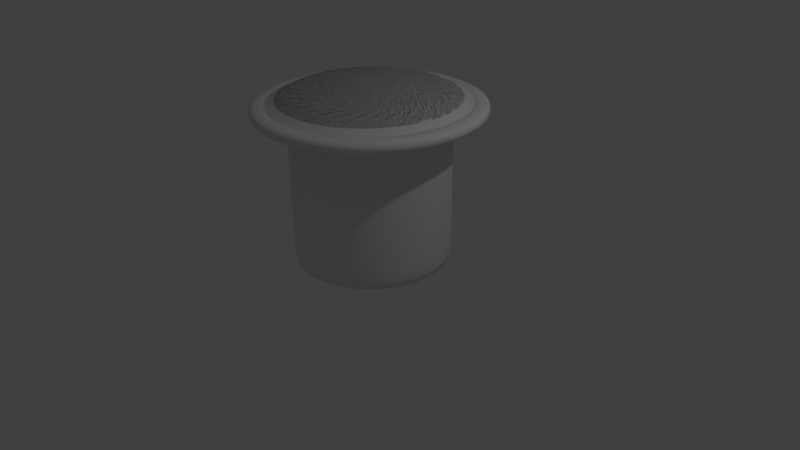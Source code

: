 # Source: Bumper.blend  (saved by Blender 2.74.5; exported with 4.5.12 LTS)
import bpy
from mathutils import Matrix  # noqa: F401  (used for matrix-valued properties, if any)

bpy.ops.wm.read_factory_settings(use_empty=True)
scene = bpy.context.scene
scene.name = 'Scene'

# ---- collections
col_collection_1 = bpy.data.collections.new('Collection 1'); scene.collection.children.link(col_collection_1)

# ---- world
world_world = bpy.data.worlds.new('World'); scene.world = world_world
world_world.color = (0.05088, 0.05088, 0.05088)
world_world.use_sun_shadow = False
world_world.sun_shadow_jitter_overblur = 0.0
world_world.cycles.sampling_method = 'MANUAL'
world_world.cycles.sample_map_resolution = 256

# ---- cameras
cam_camera = bpy.data.cameras.new('Camera')
cam_camera.clip_end = 100.0
cam_camera.lens = 35.0
cam_camera.sensor_width = 32.0
cam_camera.sensor_height = 18.0
cam_camera.ortho_scale = 7.314
cam_camera.dof.focus_distance = 0.0
cam_camera.dof.aperture_fstop = 128.0

# ---- lights
light_lamp = bpy.data.lights.new('Lamp', 'POINT')
light_lamp.transmission_factor = 0.0
light_lamp.cutoff_distance = 30.0
light_lamp.energy = 100.0
light_lamp.shadow_buffer_clip_start = 1.001
light_lamp.shadow_soft_size = 0.1
light_lamp.shadow_maximum_resolution = 0.006
light_lamp.use_absolute_resolution = True
light_lamp.cycles.use_multiple_importance_sampling = False

# ---- meshes
me_cylinder_001 = bpy.data.meshes.new('Cylinder.001')
me_cylinder_001.from_pydata([(0.1951, 0.9808, 2.197), (-1.463e-08, 1.0, 2.197), (0.3827, 0.9239, 2.197), (0.5556, 0.8315, 2.197), (0.7071, 0.7071, 2.197), (0.8315, 0.5556, 2.197), (0.9239, 0.3827, 2.197), (0.9808, 0.1951, 2.197), (1.0, 7.55e-08, 2.197), (0.9808, -0.1951, 2.197), (0.9239, -0.3827, 2.197), (0.8315, -0.5556, 2.197), (0.7071, -0.7071, 2.197), (0.5556, -0.8315, 2.197), (0.3827, -0.9239, 2.197), (0.1951, -0.9808, 2.197), (-3.405e-07, -1.0, 2.197), (-0.1951, -0.9808, 2.197), (-0.3827, -0.9239, 2.197), (-0.5556, -0.8315, 2.197), (-0.7071, -0.7071, 2.197), (-0.8315, -0.5556, 2.197), (-0.9239, -0.3827, 2.197), (-0.9808, -0.1951, 2.197), (-1.0, 9.656e-07, 2.197), (-0.9808, 0.1951, 2.197), (-0.9239, 0.3827, 2.197), (-0.8315, 0.5556, 2.197), (-0.7071, 0.7071, 2.197), (-0.5556, 0.8315, 2.197), (-0.3827, 0.9239, 2.197), (-0.1951, 0.9808, 2.197), (0.2199, 1.105, 2.116), (-3.156e-08, 1.127, 2.116), (0.4313, 1.041, 2.116), (0.6261, 0.937, 2.116), (0.7969, 0.7969, 2.116), (0.937, 0.6261, 2.116), (1.041, 0.4313, 2.116), (1.105, 0.2199, 2.116), (1.127, 4.902e-08, 2.116), (1.105, -0.2199, 2.116), (1.041, -0.4313, 2.116), (0.937, -0.6261, 2.116), (0.7969, -0.7969, 2.116), (0.6261, -0.937, 2.116), (0.4313, -1.041, 2.116), (0.2199, -1.105, 2.116), (-3.988e-07, -1.127, 2.116), (-0.2199, -1.105, 2.116), (-0.4313, -1.041, 2.116), (-0.6261, -0.937, 2.116), (-0.7969, -0.7969, 2.116), (-0.937, -0.6261, 2.116), (-1.041, -0.4313, 2.116), (-1.105, -0.2199, 2.116), (-1.127, 1.052e-06, 2.116), (-1.105, 0.2199, 2.116), (-1.041, 0.4313, 2.116), (-0.937, 0.6261, 2.116), (-0.7969, 0.7969, 2.116), (-0.6261, 0.937, 2.116), (-0.4313, 1.041, 2.116), (-0.2199, 1.105, 2.116), (0.1189, 0.5976, 2.263), (3.73e-08, 0.6093, 2.263), (0.2332, 0.5629, 2.263), (0.3385, 0.5066, 2.263), (0.4308, 0.4308, 2.263), (0.5066, 0.3385, 2.263), (0.5629, 0.2332, 2.263), (0.5976, 0.1189, 2.263), (0.6093, 1.573e-07, 2.263), (0.5976, -0.1189, 2.263), (0.5629, -0.2332, 2.263), (0.5066, -0.3385, 2.263), (0.4308, -0.4308, 2.263), (0.3385, -0.5066, 2.263), (0.2332, -0.5629, 2.263), (0.1189, -0.5976, 2.263), (-1.612e-07, -0.6093, 2.263), (-0.1189, -0.5976, 2.263), (-0.2332, -0.5629, 2.263), (-0.3385, -0.5066, 2.263), (-0.4308, -0.4308, 2.263), (-0.5066, -0.3385, 2.263), (-0.5629, -0.2332, 2.263), (-0.5976, -0.1189, 2.263), (-0.6093, 6.997e-07, 2.263), (-0.5976, 0.1189, 2.263), (-0.5629, 0.2332, 2.263), (-0.5066, 0.3385, 2.263), (-0.4308, 0.4308, 2.263), (-0.3385, 0.5066, 2.263), (-0.2332, 0.5629, 2.263), (-0.1189, 0.5976, 2.263), (0.07015, 0.3526, 2.303), (6.83e-08, 0.3596, 2.303), (0.1376, 0.3322, 2.303), (0.1998, 0.299, 2.303), (0.2542, 0.2542, 2.303), (0.299, 0.1998, 2.303), (0.3322, 0.1376, 2.303), (0.3526, 0.07015, 2.303), (0.3596, 2.188e-07, 2.303), (0.3526, -0.07015, 2.303), (0.3322, -0.1376, 2.303), (0.299, -0.1998, 2.303), (0.2542, -0.2542, 2.303), (0.1998, -0.299, 2.303), (0.1376, -0.3322, 2.303), (0.07015, -0.3526, 2.303), (-4.886e-08, -0.3596, 2.303), (-0.07015, -0.3526, 2.303), (-0.1376, -0.3322, 2.303), (-0.1998, -0.299, 2.303), (-0.2542, -0.2542, 2.303), (-0.299, -0.1998, 2.303), (-0.3322, -0.1376, 2.303), (-0.3526, -0.07015, 2.303), (-0.3596, 5.389e-07, 2.303), (-0.3526, 0.07015, 2.303), (-0.3322, 0.1376, 2.303), (-0.299, 0.1998, 2.303), (-0.2542, 0.2542, 2.303), (-0.1998, 0.299, 2.303), (-0.1376, 0.3322, 2.303), (-0.07015, 0.3526, 2.303), (1.143e-07, 3.055e-07, 2.318), (0.2476, 1.245, 2.058), (-4.956e-08, 1.269, 2.058), (0.4858, 1.173, 2.058), (0.7052, 1.055, 2.058), (0.8976, 0.8976, 2.058), (1.055, 0.7052, 2.058), (1.173, 0.4858, 2.058), (1.245, 0.2476, 2.058), (1.269, 2.061e-08, 2.058), (1.245, -0.2476, 2.058), (1.173, -0.4858, 2.058), (1.055, -0.7052, 2.058), (0.8976, -0.8976, 2.058), (0.7052, -1.055, 2.058), (0.4858, -1.173, 2.058), (0.2476, -1.245, 2.058), (-4.632e-07, -1.269, 2.058), (-0.2476, -1.245, 2.058), (-0.4858, -1.173, 2.058), (-0.7052, -1.055, 2.058), (-0.8976, -0.8976, 2.058), (-1.055, -0.7052, 2.058), (-1.173, -0.4858, 2.058), (-1.245, -0.2476, 2.058), (-1.269, 1.15e-06, 2.058), (-1.245, 0.2476, 2.058), (-1.173, 0.4858, 2.058), (-1.055, 0.7052, 2.058), (-0.8976, 0.8976, 2.058), (-0.7052, 1.055, 2.058), (-0.4858, 1.173, 2.058), (-0.2476, 1.245, 2.058), (0.2476, 1.245, 1.919), (-3.099e-08, 1.269, 1.919), (0.4858, 1.173, 1.919), (0.7052, 1.055, 1.919), (0.8976, 0.8976, 1.919), (1.055, 0.7052, 1.919), (1.173, 0.4858, 1.919), (1.245, 0.2476, 1.919), (1.269, 2.061e-08, 1.919), (1.245, -0.2476, 1.919), (1.173, -0.4858, 1.919), (1.055, -0.7052, 1.919), (0.8976, -0.8976, 1.919), (0.7052, -1.055, 1.919), (0.4858, -1.173, 1.919), (0.2476, -1.245, 1.919), (-4.446e-07, -1.269, 1.919), (-0.2476, -1.245, 1.919), (-0.4858, -1.173, 1.919), (-0.7052, -1.055, 1.919), (-0.8976, -0.8976, 1.919), (-1.055, -0.7052, 1.919), (-1.173, -0.4858, 1.919), (-1.245, -0.2476, 1.919), (-1.269, 1.15e-06, 1.919), (-1.245, 0.2476, 1.919), (-1.173, 0.4858, 1.919), (-1.055, 0.7052, 1.919), (-0.8976, 0.8976, 1.919), (-0.7052, 1.055, 1.919), (-0.4858, 1.173, 1.919), (-0.2476, 1.245, 1.919), (0.2818, 1.417, 1.91), (-4.871e-08, 1.445, 1.91), (0.5529, 1.335, 1.91), (0.8026, 1.201, 1.91), (1.022, 1.022, 1.91), (1.201, 0.8026, 1.91), (1.335, 0.5529, 1.91), (1.417, 0.2818, 1.91), (1.445, -1.947e-08, 1.91), (1.417, -0.2818, 1.91), (1.335, -0.5529, 1.91), (1.201, -0.8026, 1.91), (1.022, -1.022, 1.91), (0.8026, -1.201, 1.91), (0.5529, -1.335, 1.91), (0.2818, -1.417, 1.91), (-5.195e-07, -1.445, 1.91), (-0.2818, -1.417, 1.91), (-0.5529, -1.335, 1.91), (-0.8026, -1.201, 1.91), (-1.022, -1.022, 1.91), (-1.201, -0.8026, 1.91), (-1.335, -0.5529, 1.91), (-1.417, -0.2818, 1.91), (-1.445, 1.266e-06, 1.91), (-1.417, 0.2818, 1.91), (-1.335, 0.5529, 1.91), (-1.201, 0.8026, 1.91), (-1.022, 1.022, 1.91), (-0.8026, 1.201, 1.91), (-0.5529, 1.335, 1.91), (-0.2818, 1.417, 1.91), (0.2818, 1.417, 2.068), (-6.984e-08, 1.445, 2.068), (0.5529, 1.335, 2.068), (0.8026, 1.201, 2.068), (1.022, 1.022, 2.068), (1.201, 0.8026, 2.068), (1.335, 0.5529, 2.068), (1.417, 0.2818, 2.068), (1.445, -1.947e-08, 2.068), (1.417, -0.2818, 2.068), (1.335, -0.5529, 2.068), (1.201, -0.8026, 2.068), (1.022, -1.022, 2.068), (0.8026, -1.201, 2.068), (0.5529, -1.335, 2.068), (0.2818, -1.417, 2.068), (-5.406e-07, -1.445, 2.068), (-0.2818, -1.417, 2.068), (-0.5529, -1.335, 2.068), (-0.8026, -1.201, 2.068), (-1.022, -1.022, 2.068), (-1.201, -0.8026, 2.068), (-1.335, -0.5529, 2.068), (-1.417, -0.2818, 2.068), (-1.445, 1.266e-06, 2.068), (-1.417, 0.2818, 2.068), (-1.335, 0.5529, 2.068), (-1.201, 0.8026, 2.068), (-1.022, 1.022, 2.068), (-0.8026, 1.201, 2.068), (-0.5529, 1.335, 2.068), (-0.2818, 1.417, 2.068)], [], [(26, 27, 59, 58), (24, 23, 87, 88), (25, 26, 58, 57), (24, 25, 57, 56), (23, 24, 56, 55), (22, 23, 55, 54), (21, 22, 54, 53), (20, 21, 53, 52), (19, 20, 52, 51), (18, 19, 51, 50), (17, 18, 50, 49), (16, 17, 49, 48), (15, 16, 48, 47), (14, 15, 47, 46), (13, 14, 46, 45), (40, 41, 138, 137), (39, 40, 137, 136), (38, 39, 136, 135), (37, 38, 135, 134), (63, 33, 130, 160), (36, 37, 134, 133), (62, 63, 160, 159), (35, 36, 133, 132), (61, 62, 159, 158), (34, 35, 132, 131), (60, 61, 158, 157), (32, 34, 131, 129), (59, 60, 157, 156), (33, 32, 129, 130), (58, 59, 156, 155), (57, 58, 155, 154), (56, 57, 154, 153), (55, 56, 153, 152), (1, 0, 32, 33), (27, 28, 60, 59), (0, 2, 34, 32), (28, 29, 61, 60), (2, 3, 35, 34), (29, 30, 62, 61), (3, 4, 36, 35), (30, 31, 63, 62), (4, 5, 37, 36), (31, 1, 33, 63), (5, 6, 38, 37), (6, 7, 39, 38), (7, 8, 40, 39), (8, 9, 41, 40), (9, 10, 42, 41), (10, 11, 43, 42), (11, 12, 44, 43), (12, 13, 45, 44), (84, 83, 115, 116), (11, 10, 74, 75), (25, 24, 88, 89), (12, 11, 75, 76), (26, 25, 89, 90), (13, 12, 76, 77), (27, 26, 90, 91), (14, 13, 77, 78), (0, 1, 65, 64), (28, 27, 91, 92), (15, 14, 78, 79), (2, 0, 64, 66), (29, 28, 92, 93), (16, 15, 79, 80), (3, 2, 66, 67), (30, 29, 93, 94), (17, 16, 80, 81), (4, 3, 67, 68), (31, 30, 94, 95), (18, 17, 81, 82), (5, 4, 68, 69), (1, 31, 95, 65), (19, 18, 82, 83), (6, 5, 69, 70), (20, 19, 83, 84), (7, 6, 70, 71), (21, 20, 84, 85), (8, 7, 71, 72), (22, 21, 85, 86), (9, 8, 72, 73), (23, 22, 86, 87), (10, 9, 73, 74), (71, 70, 102, 103), (85, 84, 116, 117), (72, 71, 103, 104), (86, 85, 117, 118), (73, 72, 104, 105), (87, 86, 118, 119), (74, 73, 105, 106), (88, 87, 119, 120), (75, 74, 106, 107), (89, 88, 120, 121), (76, 75, 107, 108), (90, 89, 121, 122), (77, 76, 108, 109), (91, 90, 122, 123), (78, 77, 109, 110), (64, 65, 97, 96), (92, 91, 123, 124), (79, 78, 110, 111), (66, 64, 96, 98), (93, 92, 124, 125), (80, 79, 111, 112), (67, 66, 98, 99), (94, 93, 125, 126), (81, 80, 112, 113), (68, 67, 99, 100), (95, 94, 126, 127), (82, 81, 113, 114), (69, 68, 100, 101), (65, 95, 127, 97), (83, 82, 114, 115), (70, 69, 101, 102), (119, 118, 128), (106, 105, 128), (120, 119, 128), (107, 106, 128), (121, 120, 128), (108, 107, 128), (122, 121, 128), (109, 108, 128), (123, 122, 128), (110, 109, 128), (96, 97, 128), (124, 123, 128), (111, 110, 128), (98, 96, 128), (125, 124, 128), (112, 111, 128), (99, 98, 128), (126, 125, 128), (113, 112, 128), (100, 99, 128), (127, 126, 128), (114, 113, 128), (101, 100, 128), (97, 127, 128), (115, 114, 128), (102, 101, 128), (116, 115, 128), (103, 102, 128), (117, 116, 128), (104, 103, 128), (118, 117, 128), (105, 104, 128), (41, 42, 139, 138), (42, 43, 140, 139), (43, 44, 141, 140), (44, 45, 142, 141), (45, 46, 143, 142), (46, 47, 144, 143), (47, 48, 145, 144), (48, 49, 146, 145), (49, 50, 147, 146), (50, 51, 148, 147), (51, 52, 149, 148), (52, 53, 150, 149), (53, 54, 151, 150), (54, 55, 152, 151), (168, 136, 135, 167), (177, 145, 144, 176), (186, 154, 153, 185), (164, 132, 131, 163), (173, 141, 140, 172), (182, 150, 149, 181), (191, 159, 158, 190), (169, 137, 136, 168), (178, 146, 145, 177), (187, 155, 154, 186), (165, 133, 132, 164), (174, 142, 141, 173), (183, 151, 150, 182), (160, 130, 226, 256), (170, 138, 137, 169), (179, 147, 146, 178), (188, 156, 155, 187), (166, 134, 133, 165), (175, 143, 142, 174), (184, 152, 151, 183), (130, 129, 225, 226), (161, 129, 130, 162), (171, 139, 138, 170), (180, 148, 147, 179), (189, 157, 156, 188), (167, 135, 134, 166), (176, 144, 143, 175), (185, 153, 152, 184), (163, 131, 129, 161), (172, 140, 139, 171), (181, 149, 148, 180), (190, 158, 157, 189), (200, 199, 231, 232), (209, 208, 240, 241), (218, 217, 249, 250), (196, 195, 227, 228), (205, 204, 236, 237), (214, 213, 245, 246), (223, 222, 254, 255), (201, 200, 232, 233), (210, 209, 241, 242), (219, 218, 250, 251), (197, 196, 228, 229), (206, 205, 237, 238), (215, 214, 246, 247), (224, 223, 255, 256), (202, 201, 233, 234), (211, 210, 242, 243), (220, 219, 251, 252), (198, 197, 229, 230), (207, 206, 238, 239), (216, 215, 247, 248), (193, 194, 226, 225), (194, 224, 256, 226), (203, 202, 234, 235), (212, 211, 243, 244), (221, 220, 252, 253), (199, 198, 230, 231), (208, 207, 239, 240), (217, 216, 248, 249), (195, 193, 225, 227), (204, 203, 235, 236), (213, 212, 244, 245), (222, 221, 253, 254), (135, 136, 232, 231), (174, 173, 205, 206), (136, 137, 233, 232), (175, 174, 206, 207), (137, 138, 234, 233), (176, 175, 207, 208), (138, 139, 235, 234), (177, 176, 208, 209), (139, 140, 236, 235), (178, 177, 209, 210), (140, 141, 237, 236), (179, 178, 210, 211), (141, 142, 238, 237), (180, 179, 211, 212), (142, 143, 239, 238), (181, 180, 212, 213), (143, 144, 240, 239), (182, 181, 213, 214), (144, 145, 241, 240), (183, 182, 214, 215), (145, 146, 242, 241), (184, 183, 215, 216), (146, 147, 243, 242), (185, 184, 216, 217), (147, 148, 244, 243), (186, 185, 217, 218), (148, 149, 245, 244), (187, 186, 218, 219), (149, 150, 246, 245), (188, 187, 219, 220), (161, 162, 194, 193), (150, 151, 247, 246), (189, 188, 220, 221), (163, 161, 193, 195), (151, 152, 248, 247), (190, 189, 221, 222), (164, 163, 195, 196), (152, 153, 249, 248), (191, 190, 222, 223), (165, 164, 196, 197), (153, 154, 250, 249), (192, 191, 223, 224), (166, 165, 197, 198), (154, 155, 251, 250), (162, 192, 224, 194), (167, 166, 198, 199), (155, 156, 252, 251), (192, 160, 159, 191), (168, 167, 199, 200), (134, 135, 231, 230), (169, 168, 200, 201), (157, 158, 254, 253), (131, 132, 228, 227), (170, 169, 201, 202), (158, 159, 255, 254), (132, 133, 229, 228), (171, 170, 202, 203), (162, 130, 160, 192), (133, 134, 230, 229), (172, 171, 203, 204), (159, 160, 256, 255), (156, 157, 253, 252), (173, 172, 204, 205), (129, 131, 227, 225)])
me_cylinder_001.polygons.foreach_set('use_smooth', [True] * 288)
me_cylinder_001.use_remesh_preserve_volume = False
me_cylinder_001.use_remesh_preserve_attributes = False
me_cylinder_001.use_mirror_vertex_groups = False
me_cylinder_001.update()
me_cylinder = bpy.data.meshes.new('Cylinder')
me_cylinder.from_pydata([(0.0, 1.0, 0.0), (0.0, 1.0, 2.0), (0.1951, 0.9808, 0.0), (0.1951, 0.9808, 2.0), (0.3827, 0.9239, 0.0), (0.3827, 0.9239, 2.0), (0.5556, 0.8315, 0.0), (0.5556, 0.8315, 2.0), (0.7071, 0.7071, 0.0), (0.7071, 0.7071, 2.0), (0.8315, 0.5556, 0.0), (0.8315, 0.5556, 2.0), (0.9239, 0.3827, 0.0), (0.9239, 0.3827, 2.0), (0.9808, 0.1951, 0.0), (0.9808, 0.1951, 2.0), (1.0, 7.55e-08, 0.0), (1.0, 7.55e-08, 2.0), (0.9808, -0.1951, 0.0), (0.9808, -0.1951, 2.0), (0.9239, -0.3827, 0.0), (0.9239, -0.3827, 2.0), (0.8315, -0.5556, 0.0), (0.8315, -0.5556, 2.0), (0.7071, -0.7071, 0.0), (0.7071, -0.7071, 2.0), (0.5556, -0.8315, 0.0), (0.5556, -0.8315, 2.0), (0.3827, -0.9239, 0.0), (0.3827, -0.9239, 2.0), (0.1951, -0.9808, 0.0), (0.1951, -0.9808, 2.0), (-3.258e-07, -1.0, 0.0), (-3.258e-07, -1.0, 2.0), (-0.1951, -0.9808, 0.0), (-0.1951, -0.9808, 2.0), (-0.3827, -0.9239, 0.0), (-0.3827, -0.9239, 2.0), (-0.5556, -0.8315, 0.0), (-0.5556, -0.8315, 2.0), (-0.7071, -0.7071, 0.0), (-0.7071, -0.7071, 2.0), (-0.8315, -0.5556, 0.0), (-0.8315, -0.5556, 2.0), (-0.9239, -0.3827, 0.0), (-0.9239, -0.3827, 2.0), (-0.9808, -0.1951, 0.0), (-0.9808, -0.1951, 2.0), (-1.0, 9.656e-07, 0.0), (-1.0, 9.656e-07, 2.0), (-0.9808, 0.1951, 0.0), (-0.9808, 0.1951, 2.0), (-0.9239, 0.3827, 0.0), (-0.9239, 0.3827, 2.0), (-0.8315, 0.5556, 0.0), (-0.8315, 0.5556, 2.0), (-0.7071, 0.7071, 0.0), (-0.7071, 0.7071, 2.0), (-0.5556, 0.8315, 0.0), (-0.5556, 0.8315, 2.0), (-0.3827, 0.9239, 0.0), (-0.3827, 0.9239, 2.0), (-0.1951, 0.9808, 0.0), (-0.1951, 0.9808, 2.0), (0.1951, 0.9808, 2.197), (-1.463e-08, 1.0, 2.197), (0.3827, 0.9239, 2.197), (0.5556, 0.8315, 2.197), (0.7071, 0.7071, 2.197), (0.8315, 0.5556, 2.197), (0.9239, 0.3827, 2.197), (0.9808, 0.1951, 2.197), (1.0, 7.55e-08, 2.197), (0.9808, -0.1951, 2.197), (0.9239, -0.3827, 2.197), (0.8315, -0.5556, 2.197), (0.7071, -0.7071, 2.197), (0.5556, -0.8315, 2.197), (0.3827, -0.9239, 2.197), (0.1951, -0.9808, 2.197), (-3.405e-07, -1.0, 2.197), (-0.1951, -0.9808, 2.197), (-0.3827, -0.9239, 2.197), (-0.5556, -0.8315, 2.197), (-0.7071, -0.7071, 2.197), (-0.8315, -0.5556, 2.197), (-0.9239, -0.3827, 2.197), (-0.9808, -0.1951, 2.197), (-1.0, 9.656e-07, 2.197), (-0.9808, 0.1951, 2.197), (-0.9239, 0.3827, 2.197), (-0.8315, 0.5556, 2.197), (-0.7071, 0.7071, 2.197), (-0.5556, 0.8315, 2.197), (-0.3827, 0.9239, 2.197), (-0.1951, 0.9808, 2.197), (0.2199, 1.105, 1.993), (-1.507e-08, 1.127, 1.993), (0.4313, 1.041, 1.993), (0.6261, 0.937, 1.993), (0.7969, 0.7969, 1.993), (0.937, 0.6261, 1.993), (1.041, 0.4313, 1.993), (1.105, 0.2199, 1.993), (1.127, 4.902e-08, 1.993), (1.105, -0.2199, 1.993), (1.041, -0.4313, 1.993), (0.937, -0.6261, 1.993), (0.7969, -0.7969, 1.993), (0.6261, -0.937, 1.993), (0.4313, -1.041, 1.993), (0.2199, -1.105, 1.993), (-3.823e-07, -1.127, 1.993), (-0.2199, -1.105, 1.993), (-0.4313, -1.041, 1.993), (-0.6261, -0.937, 1.993), (-0.7969, -0.7969, 1.993), (-0.937, -0.6261, 1.993), (-1.041, -0.4313, 1.993), (-1.105, -0.2199, 1.993), (-1.127, 1.052e-06, 1.993), (-1.105, 0.2199, 1.993), (-1.041, 0.4313, 1.993), (-0.937, 0.6261, 1.993), (-0.7969, 0.7969, 1.993), (-0.6261, 0.937, 1.993), (-0.4313, 1.041, 1.993), (-0.2199, 1.105, 1.993), (0.2199, 1.105, 2.116), (-3.156e-08, 1.127, 2.116), (0.4313, 1.041, 2.116), (0.6261, 0.937, 2.116), (0.7969, 0.7969, 2.116), (0.937, 0.6261, 2.116), (1.041, 0.4313, 2.116), (1.105, 0.2199, 2.116), (1.127, 4.902e-08, 2.116), (1.105, -0.2199, 2.116), (1.041, -0.4313, 2.116), (0.937, -0.6261, 2.116), (0.7969, -0.7969, 2.116), (0.6261, -0.937, 2.116), (0.4313, -1.041, 2.116), (0.2199, -1.105, 2.116), (-3.988e-07, -1.127, 2.116), (-0.2199, -1.105, 2.116), (-0.4313, -1.041, 2.116), (-0.6261, -0.937, 2.116), (-0.7969, -0.7969, 2.116), (-0.937, -0.6261, 2.116), (-1.041, -0.4313, 2.116), (-1.105, -0.2199, 2.116), (-1.127, 1.052e-06, 2.116), (-1.105, 0.2199, 2.116), (-1.041, 0.4313, 2.116), (-0.937, 0.6261, 2.116), (-0.7969, 0.7969, 2.116), (-0.6261, 0.937, 2.116), (-0.4313, 1.041, 2.116), (-0.2199, 1.105, 2.116), (0.1189, 0.5976, 2.263), (3.73e-08, 0.6093, 2.263), (0.2332, 0.5629, 2.263), (0.3385, 0.5066, 2.263), (0.4308, 0.4308, 2.263), (0.5066, 0.3385, 2.263), (0.5629, 0.2332, 2.263), (0.5976, 0.1189, 2.263), (0.6093, 1.573e-07, 2.263), (0.5976, -0.1189, 2.263), (0.5629, -0.2332, 2.263), (0.5066, -0.3385, 2.263), (0.4308, -0.4308, 2.263), (0.3385, -0.5066, 2.263), (0.2332, -0.5629, 2.263), (0.1189, -0.5976, 2.263), (-1.612e-07, -0.6093, 2.263), (-0.1189, -0.5976, 2.263), (-0.2332, -0.5629, 2.263), (-0.3385, -0.5066, 2.263), (-0.4308, -0.4308, 2.263), (-0.5066, -0.3385, 2.263), (-0.5629, -0.2332, 2.263), (-0.5976, -0.1189, 2.263), (-0.6093, 6.997e-07, 2.263), (-0.5976, 0.1189, 2.263), (-0.5629, 0.2332, 2.263), (-0.5066, 0.3385, 2.263), (-0.4308, 0.4308, 2.263), (-0.3385, 0.5066, 2.263), (-0.2332, 0.5629, 2.263), (-0.1189, 0.5976, 2.263), (0.07015, 0.3526, 2.303), (6.83e-08, 0.3596, 2.303), (0.1376, 0.3322, 2.303), (0.1998, 0.299, 2.303), (0.2542, 0.2542, 2.303), (0.299, 0.1998, 2.303), (0.3322, 0.1376, 2.303), (0.3526, 0.07015, 2.303), (0.3596, 2.188e-07, 2.303), (0.3526, -0.07015, 2.303), (0.3322, -0.1376, 2.303), (0.299, -0.1998, 2.303), (0.2542, -0.2542, 2.303), (0.1998, -0.299, 2.303), (0.1376, -0.3322, 2.303), (0.07015, -0.3526, 2.303), (-4.886e-08, -0.3596, 2.303), (-0.07015, -0.3526, 2.303), (-0.1376, -0.3322, 2.303), (-0.1998, -0.299, 2.303), (-0.2542, -0.2542, 2.303), (-0.299, -0.1998, 2.303), (-0.3322, -0.1376, 2.303), (-0.3526, -0.07015, 2.303), (-0.3596, 5.389e-07, 2.303), (-0.3526, 0.07015, 2.303), (-0.3322, 0.1376, 2.303), (-0.299, 0.1998, 2.303), (-0.2542, 0.2542, 2.303), (-0.1998, 0.299, 2.303), (-0.1376, 0.3322, 2.303), (-0.07015, 0.3526, 2.303), (1.143e-07, 3.055e-07, 2.318), (0.0, 1.0, 0.006098), (0.1951, 0.9808, 0.006098), (0.3827, 0.9239, 0.006098), (0.5556, 0.8315, 0.006098), (0.7071, 0.7071, 0.006098), (0.8315, 0.5556, 0.006098), (0.9239, 0.3827, 0.006098), (0.9808, 0.1951, 0.006098), (1.0, 7.55e-08, 0.006098), (0.9808, -0.1951, 0.006098), (0.9239, -0.3827, 0.006098), (0.8315, -0.5556, 0.006098), (0.7071, -0.7071, 0.006098), (0.5556, -0.8315, 0.006098), (0.3827, -0.9239, 0.006098), (0.1951, -0.9808, 0.006098), (-3.258e-07, -1.0, 0.006098), (-0.1951, -0.9808, 0.006098), (-0.3827, -0.9239, 0.006098), (-0.5556, -0.8315, 0.006098), (-0.7071, -0.7071, 0.006098), (-0.8315, -0.5556, 0.006098), (-0.9239, -0.3827, 0.006098), (-0.9808, -0.1951, 0.006098), (-1.0, 9.656e-07, 0.006098), (-0.9808, 0.1951, 0.006098), (-0.9239, 0.3827, 0.006098), (-0.8315, 0.5556, 0.006098), (-0.7071, 0.7071, 0.006098), (-0.5556, 0.8315, 0.006098), (-0.3827, 0.9239, 0.006098), (-0.1951, 0.9808, 0.006098), (0.0, 1.0, 2.0), (0.1951, 0.9808, 2.0), (0.3827, 0.9239, 2.0), (0.5556, 0.8315, 2.0), (0.7071, 0.7071, 2.0), (0.8315, 0.5556, 2.0), (0.9239, 0.3827, 2.0), (0.9808, 0.1951, 2.0), (1.0, 7.55e-08, 2.0), (0.9808, -0.1951, 2.0), (0.9239, -0.3827, 2.0), (0.8315, -0.5556, 2.0), (0.7071, -0.7071, 2.0), (0.5556, -0.8315, 2.0), (0.3827, -0.9239, 2.0), (0.1951, -0.9808, 2.0), (-3.258e-07, -1.0, 2.0), (-0.1951, -0.9808, 2.0), (-0.3827, -0.9239, 2.0), (-0.5556, -0.8315, 2.0), (-0.7071, -0.7071, 2.0), (-0.8315, -0.5556, 2.0), (-0.9239, -0.3827, 2.0), (-0.9808, -0.1951, 2.0), (-1.0, 9.656e-07, 2.0), (-0.9808, 0.1951, 2.0), (-0.9239, 0.3827, 2.0), (-0.8315, 0.5556, 2.0), (-0.7071, 0.7071, 2.0), (-0.5556, 0.8315, 2.0), (-0.3827, 0.9239, 2.0), (-0.1951, 0.9808, 2.0), (0.2476, 1.245, 1.919), (-3.099e-08, 1.269, 1.919), (0.4858, 1.173, 1.919), (0.7052, 1.055, 1.919), (0.8976, 0.8976, 1.919), (1.055, 0.7052, 1.919), (1.173, 0.4858, 1.919), (1.245, 0.2476, 1.919), (1.269, 2.061e-08, 1.919), (1.245, -0.2476, 1.919), (1.173, -0.4858, 1.919), (1.055, -0.7052, 1.919), (0.8976, -0.8976, 1.919), (0.7052, -1.055, 1.919), (0.4858, -1.173, 1.919), (0.2476, -1.245, 1.919), (-4.446e-07, -1.269, 1.919), (-0.2476, -1.245, 1.919), (-0.4858, -1.173, 1.919), (-0.7052, -1.055, 1.919), (-0.8976, -0.8976, 1.919), (-1.055, -0.7052, 1.919), (-1.173, -0.4858, 1.919), (-1.245, -0.2476, 1.919), (-1.269, 1.15e-06, 1.919), (-1.245, 0.2476, 1.919), (-1.173, 0.4858, 1.919), (-1.055, 0.7052, 1.919), (-0.8976, 0.8976, 1.919), (-0.7052, 1.055, 1.919), (-0.4858, 1.173, 1.919), (-0.2476, 1.245, 1.919), (0.2476, 1.245, 2.058), (-4.956e-08, 1.269, 2.058), (0.4858, 1.173, 2.058), (0.7052, 1.055, 2.058), (0.8976, 0.8976, 2.058), (1.055, 0.7052, 2.058), (1.173, 0.4858, 2.058), (1.245, 0.2476, 2.058), (1.269, 2.061e-08, 2.058), (1.245, -0.2476, 2.058), (1.173, -0.4858, 2.058), (1.055, -0.7052, 2.058), (0.8976, -0.8976, 2.058), (0.7052, -1.055, 2.058), (0.4858, -1.173, 2.058), (0.2476, -1.245, 2.058), (-4.632e-07, -1.269, 2.058), (-0.2476, -1.245, 2.058), (-0.4858, -1.173, 2.058), (-0.7052, -1.055, 2.058), (-0.8976, -0.8976, 2.058), (-1.055, -0.7052, 2.058), (-1.173, -0.4858, 2.058), (-1.245, -0.2476, 2.058), (-1.269, 1.15e-06, 2.058), (-1.245, 0.2476, 2.058), (-1.173, 0.4858, 2.058), (-1.055, 0.7052, 2.058), (-0.8976, 0.8976, 2.058), (-0.7052, 1.055, 2.058), (-0.4858, 1.173, 2.058), (-0.2476, 1.245, 2.058)], [], [(257, 1, 3, 258), (258, 3, 5, 259), (259, 5, 7, 260), (260, 7, 9, 261), (261, 9, 11, 262), (262, 11, 13, 263), (263, 13, 15, 264), (264, 15, 17, 265), (265, 17, 19, 266), (266, 19, 21, 267), (267, 21, 23, 268), (268, 23, 25, 269), (269, 25, 27, 270), (270, 27, 29, 271), (271, 29, 31, 272), (272, 31, 33, 273), (273, 33, 35, 274), (274, 35, 37, 275), (275, 37, 39, 276), (276, 39, 41, 277), (277, 41, 43, 278), (278, 43, 45, 279), (279, 45, 47, 280), (280, 47, 49, 281), (281, 49, 51, 282), (282, 51, 53, 283), (283, 53, 55, 284), (284, 55, 57, 285), (285, 57, 59, 286), (286, 59, 61, 287), (90, 91, 155, 154), (288, 63, 1, 257), (287, 61, 63, 288), (0, 2, 4, 6, 8, 10, 12, 14, 16, 18, 20, 22, 24, 26, 28, 30, 32, 34, 36, 38, 40, 42, 44, 46, 48, 50, 52, 54, 56, 58, 60, 62), (88, 87, 183, 184), (13, 11, 101, 102), (1, 63, 127, 97), (89, 90, 154, 153), (47, 45, 118, 119), (88, 89, 153, 152), (29, 27, 109, 110), (87, 88, 152, 151), (11, 9, 100, 101), (63, 61, 126, 127), (86, 87, 151, 150), (45, 43, 117, 118), (85, 86, 150, 149), (27, 25, 108, 109), (84, 85, 149, 148), (9, 7, 99, 100), (61, 59, 125, 126), (83, 84, 148, 147), (43, 41, 116, 117), (82, 83, 147, 146), (25, 23, 107, 108), (81, 82, 146, 145), (7, 5, 98, 99), (59, 57, 124, 125), (80, 81, 145, 144), (41, 39, 115, 116), (79, 80, 144, 143), (23, 21, 106, 107), (78, 79, 143, 142), (5, 3, 96, 98), (57, 55, 123, 124), (77, 78, 142, 141), (136, 137, 330, 329), (110, 109, 302, 303), (135, 136, 329, 328), (109, 108, 301, 302), (134, 135, 328, 327), (108, 107, 300, 301), (133, 134, 327, 326), (159, 129, 322, 352), (107, 106, 299, 300), (132, 133, 326, 325), (158, 159, 352, 351), (106, 105, 298, 299), (131, 132, 325, 324), (157, 158, 351, 350), (105, 104, 297, 298), (130, 131, 324, 323), (156, 157, 350, 349), (104, 103, 296, 297), (128, 130, 323, 321), (155, 156, 349, 348), (103, 102, 295, 296), (129, 128, 321, 322), (154, 155, 348, 347), (102, 101, 294, 295), (97, 127, 320, 290), (153, 154, 347, 346), (101, 100, 293, 294), (127, 126, 319, 320), (152, 153, 346, 345), (100, 99, 292, 293), (126, 125, 318, 319), (151, 152, 345, 344), (65, 64, 128, 129), (31, 29, 110, 111), (91, 92, 156, 155), (64, 66, 130, 128), (49, 47, 119, 120), (92, 93, 157, 156), (66, 67, 131, 130), (15, 13, 102, 103), (93, 94, 158, 157), (67, 68, 132, 131), (33, 31, 111, 112), (94, 95, 159, 158), (68, 69, 133, 132), (51, 49, 120, 121), (95, 65, 129, 159), (69, 70, 134, 133), (17, 15, 103, 104), (70, 71, 135, 134), (35, 33, 112, 113), (71, 72, 136, 135), (53, 51, 121, 122), (72, 73, 137, 136), (19, 17, 104, 105), (73, 74, 138, 137), (37, 35, 113, 114), (3, 1, 97, 96), (74, 75, 139, 138), (55, 53, 122, 123), (75, 76, 140, 139), (21, 19, 105, 106), (76, 77, 141, 140), (39, 37, 114, 115), (180, 179, 211, 212), (75, 74, 170, 171), (89, 88, 184, 185), (76, 75, 171, 172), (90, 89, 185, 186), (77, 76, 172, 173), (91, 90, 186, 187), (78, 77, 173, 174), (64, 65, 161, 160), (92, 91, 187, 188), (79, 78, 174, 175), (66, 64, 160, 162), (93, 92, 188, 189), (80, 79, 175, 176), (67, 66, 162, 163), (94, 93, 189, 190), (81, 80, 176, 177), (68, 67, 163, 164), (95, 94, 190, 191), (82, 81, 177, 178), (69, 68, 164, 165), (65, 95, 191, 161), (83, 82, 178, 179), (70, 69, 165, 166), (84, 83, 179, 180), (71, 70, 166, 167), (85, 84, 180, 181), (72, 71, 167, 168), (86, 85, 181, 182), (73, 72, 168, 169), (87, 86, 182, 183), (74, 73, 169, 170), (167, 166, 198, 199), (181, 180, 212, 213), (168, 167, 199, 200), (182, 181, 213, 214), (169, 168, 200, 201), (183, 182, 214, 215), (170, 169, 201, 202), (184, 183, 215, 216), (171, 170, 202, 203), (185, 184, 216, 217), (172, 171, 203, 204), (186, 185, 217, 218), (173, 172, 204, 205), (187, 186, 218, 219), (174, 173, 205, 206), (160, 161, 193, 192), (188, 187, 219, 220), (175, 174, 206, 207), (162, 160, 192, 194), (189, 188, 220, 221), (176, 175, 207, 208), (163, 162, 194, 195), (190, 189, 221, 222), (177, 176, 208, 209), (164, 163, 195, 196), (191, 190, 222, 223), (178, 177, 209, 210), (165, 164, 196, 197), (161, 191, 223, 193), (179, 178, 210, 211), (166, 165, 197, 198), (215, 214, 224), (202, 201, 224), (216, 215, 224), (203, 202, 224), (217, 216, 224), (204, 203, 224), (218, 217, 224), (205, 204, 224), (219, 218, 224), (206, 205, 224), (192, 193, 224), (220, 219, 224), (207, 206, 224), (194, 192, 224), (221, 220, 224), (208, 207, 224), (195, 194, 224), (222, 221, 224), (209, 208, 224), (196, 195, 224), (223, 222, 224), (210, 209, 224), (197, 196, 224), (193, 223, 224), (211, 210, 224), (198, 197, 224), (212, 211, 224), (199, 198, 224), (213, 212, 224), (200, 199, 224), (214, 213, 224), (201, 200, 224), (60, 255, 256, 62), (62, 256, 225, 0), (58, 254, 255, 60), (56, 253, 254, 58), (54, 252, 253, 56), (52, 251, 252, 54), (50, 250, 251, 52), (48, 249, 250, 50), (46, 248, 249, 48), (44, 247, 248, 46), (42, 246, 247, 44), (40, 245, 246, 42), (38, 244, 245, 40), (36, 243, 244, 38), (34, 242, 243, 36), (32, 241, 242, 34), (30, 240, 241, 32), (28, 239, 240, 30), (26, 238, 239, 28), (24, 237, 238, 26), (22, 236, 237, 24), (20, 235, 236, 22), (18, 234, 235, 20), (16, 233, 234, 18), (14, 232, 233, 16), (12, 231, 232, 14), (10, 230, 231, 12), (8, 229, 230, 10), (6, 228, 229, 8), (4, 227, 228, 6), (2, 226, 227, 4), (0, 225, 226, 2), (255, 287, 288, 256), (256, 288, 257, 225), (254, 286, 287, 255), (253, 285, 286, 254), (252, 284, 285, 253), (251, 283, 284, 252), (250, 282, 283, 251), (249, 281, 282, 250), (248, 280, 281, 249), (247, 279, 280, 248), (246, 278, 279, 247), (245, 277, 278, 246), (244, 276, 277, 245), (243, 275, 276, 244), (242, 274, 275, 243), (241, 273, 274, 242), (240, 272, 273, 241), (239, 271, 272, 240), (238, 270, 271, 239), (237, 269, 270, 238), (236, 268, 269, 237), (235, 267, 268, 236), (234, 266, 267, 235), (233, 265, 266, 234), (232, 264, 265, 233), (231, 263, 264, 232), (230, 262, 263, 231), (229, 261, 262, 230), (228, 260, 261, 229), (227, 259, 260, 228), (226, 258, 259, 227), (225, 257, 258, 226), (296, 295, 327, 328), (305, 304, 336, 337), (314, 313, 345, 346), (292, 291, 323, 324), (301, 300, 332, 333), (310, 309, 341, 342), (319, 318, 350, 351), (297, 296, 328, 329), (306, 305, 337, 338), (315, 314, 346, 347), (293, 292, 324, 325), (302, 301, 333, 334), (311, 310, 342, 343), (320, 319, 351, 352), (298, 297, 329, 330), (307, 306, 338, 339), (316, 315, 347, 348), (294, 293, 325, 326), (303, 302, 334, 335), (312, 311, 343, 344), (289, 290, 322, 321), (290, 320, 352, 322), (299, 298, 330, 331), (308, 307, 339, 340), (317, 316, 348, 349), (295, 294, 326, 327), (304, 303, 335, 336), (313, 312, 344, 345), (291, 289, 321, 323), (300, 299, 331, 332), (309, 308, 340, 341), (318, 317, 349, 350), (111, 110, 303, 304), (137, 138, 331, 330), (112, 111, 304, 305), (138, 139, 332, 331), (113, 112, 305, 306), (139, 140, 333, 332), (114, 113, 306, 307), (140, 141, 334, 333), (115, 114, 307, 308), (141, 142, 335, 334), (116, 115, 308, 309), (142, 143, 336, 335), (117, 116, 309, 310), (143, 144, 337, 336), (118, 117, 310, 311), (144, 145, 338, 337), (119, 118, 311, 312), (145, 146, 339, 338), (120, 119, 312, 313), (146, 147, 340, 339), (121, 120, 313, 314), (147, 148, 341, 340), (122, 121, 314, 315), (148, 149, 342, 341), (123, 122, 315, 316), (96, 97, 290, 289), (149, 150, 343, 342), (124, 123, 316, 317), (98, 96, 289, 291), (150, 151, 344, 343), (125, 124, 317, 318), (99, 98, 291, 292)])
me_cylinder.polygons.foreach_set('use_smooth', [True] * 353)
me_cylinder.use_remesh_preserve_volume = False
me_cylinder.use_remesh_preserve_attributes = False
me_cylinder.use_mirror_vertex_groups = False
me_cylinder.update()

# ---- objects
ob_bumper_light = bpy.data.objects.new('Bumper_Light', me_cylinder_001)
ob_bumper_base = bpy.data.objects.new('Bumper_Base', me_cylinder)
ob_lamp = bpy.data.objects.new('Lamp', light_lamp)
ob_camera = bpy.data.objects.new('Camera', cam_camera)

# ---- transforms, parenting, visibility, modifiers, constraints
ob_bumper_light.location = (0.0, 0.0, 0.0)
ob_bumper_light.lineart.crease_threshold = 0.0
_m = ob_bumper_light.modifiers.new('Subsurf', 'SUBSURF')
_m.uv_smooth = 'PRESERVE_CORNERS'
_m.quality = 2
_m.levels = 2
_m.show_only_control_edges = False
ob_bumper_base.location = (0.0, 0.0, 0.0)
ob_bumper_base.lineart.crease_threshold = 0.0
_m = ob_bumper_base.modifiers.new('Subsurf', 'SUBSURF')
_m.uv_smooth = 'PRESERVE_CORNERS'
_m.quality = 2
_m.levels = 2
_m.show_only_control_edges = False
ob_lamp.location = (4.076, 1.005, 5.904)
ob_lamp.rotation_euler = (0.6503, 0.05522, 1.866)
ob_lamp.lock_rotations_4d = False
ob_lamp.empty_display_type = 'ARROWS'
ob_lamp.color = (0.0, 0.0, 0.0, 0.0)
ob_lamp.lineart.crease_threshold = 0.0
ob_camera.location = (7.481, -6.508, 5.344)
ob_camera.rotation_euler = (1.109, 0.01082, 0.8149)
ob_camera.lock_rotations_4d = False
ob_camera.empty_display_type = 'ARROWS'
ob_camera.color = (0.0, 0.0, 0.0, 0.0)
ob_camera.display_type = 'WIRE'
ob_camera.lineart.crease_threshold = 0.0

# ---- collection membership
col_collection_1.objects.link(ob_bumper_light)
col_collection_1.objects.link(ob_bumper_base)
col_collection_1.objects.link(ob_lamp)
col_collection_1.objects.link(ob_camera)

# ---- scene / render settings (as saved in the file)
scene.camera = ob_camera
scene.frame_start = 1; scene.frame_end = 250; scene.frame_set(1)
scene.render.engine = 'BLENDER_EEVEE_NEXT'
scene.render.resolution_percentage = 50
scene.render.dither_intensity = 0.0
scene.cycles.use_denoising = False
scene.cycles.samples = 10
scene.cycles.sampling_pattern = 'TABULATED_SOBOL'
scene.cycles.light_sampling_threshold = 0.0
scene.cycles.use_adaptive_sampling = False
scene.cycles.use_light_tree = False
scene.cycles.blur_glossy = 0.0
scene.cycles.pixel_filter_type = 'GAUSSIAN'
scene.cycles.sample_clamp_indirect = 0.0
scene.view_settings.view_transform = 'Standard'
bpy.context.view_layer.update()

